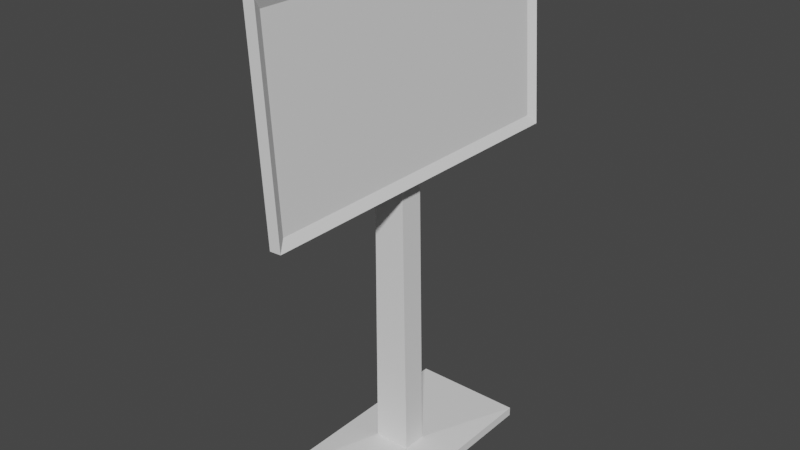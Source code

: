# Source: tv.blend  (saved by Blender 3.4.6; exported with 4.5.12 LTS)
import bpy
from mathutils import Matrix  # noqa: F401  (used for matrix-valued properties, if any)

bpy.ops.wm.read_factory_settings(use_empty=True)
scene = bpy.context.scene
scene.name = 'Scene'

# ---- collections
col_collection = bpy.data.collections.new('Collection'); scene.collection.children.link(col_collection)

# ---- world
world_world = bpy.data.worlds.new('World'); scene.world = world_world
world_world.use_nodes = True; world_world.node_tree.nodes.clear()
_N = world_world.node_tree.nodes; _L = world_world.node_tree.links
n0 = _N.new('ShaderNodeOutputWorld'); n0.name = 'World Output'; n0.location = (300, 300)
n1 = _N.new('ShaderNodeBackground'); n1.name = 'Background'; n1.location = (10, 300)
n1.inputs[0].default_value = (0.05088, 0.05088, 0.05088, 1.0)
_L.new(n1.outputs[0], n0.inputs[0])
n0.is_active_output = True
world_world.color = (0.05088, 0.05088, 0.05088)
world_world.use_sun_shadow = False
world_world.sun_shadow_jitter_overblur = 0.0

# ---- meshes
me_cube_001 = bpy.data.meshes.new('Cube.001')
me_cube_001.from_pydata([(-0.5, -1.0, -0.01933), (-0.5, -1.0, -0.1), (0.5, -1.0, -0.01933), (0.5, -1.0, -0.1), (-0.5, 0.0, -0.01933), (-0.5, 0.0, -0.1), (0.5, 0.0, -0.01933), (0.5, 0.0, -0.1), (-0.1655, -0.1092, 0.01285), (0.1655, -0.1092, 0.01285), (-0.1655, 0.0, 0.01285), (0.1655, 0.0, 0.01285), (-0.1655, -0.1092, 3.281), (0.09873, -0.1092, 3.279), (-0.1655, 0.0, 3.281), (0.09873, 0.0, 3.279), (-0.1655, -0.1092, 3.612), (0.0759, -0.1092, 3.642), (-0.1655, 0.0, 3.612), (0.0759, 0.0, 3.642), (0.1427, -1.563, 2.581), (0.1427, 0.0, 2.581), (0.03196, -1.563, 4.34), (0.03196, 0.0, 4.34), (0.2457, -1.563, 2.587), (0.2457, 0.0, 2.587), (0.135, -1.563, 4.347), (0.135, 0.0, 4.347), (0.1984, -1.485, 2.673), (0.1984, 0.0, 2.673), (0.09873, -1.485, 4.256), (0.09873, 0.0, 4.256), (-0.5, 1.0, -0.01933), (-0.5, 1.0, -0.1), (0.5, 1.0, -0.01933), (0.5, 1.0, -0.1), (-0.1655, 0.1092, 0.01285), (0.1655, 0.1092, 0.01285), (-0.1655, 0.1092, 3.281), (0.09873, 0.1092, 3.279), (-0.1655, 0.1092, 3.612), (0.0759, 0.1092, 3.642), (0.1427, 1.563, 2.581), (0.03196, 1.563, 4.34), (0.2457, 1.563, 2.587), (0.135, 1.563, 4.347), (0.1984, 1.485, 2.673), (0.09873, 1.485, 4.256)], [], [(6, 2, 3, 7), (2, 0, 1, 3), (2, 9, 8, 0), (7, 3, 1, 5), (0, 4, 5, 1), (9, 13, 12, 8), (0, 8, 10, 4), (6, 11, 9, 2), (13, 17, 16, 12), (11, 15, 13, 9), (8, 12, 14, 10), (18, 16, 17, 19), (17, 22, 23, 19), (12, 16, 18, 14), (20, 24, 26, 22), (15, 21, 20, 13), (13, 20, 22, 17), (26, 30, 31, 27), (21, 25, 24, 20), (22, 26, 27, 23), (29, 31, 30, 28), (24, 28, 30, 26), (25, 29, 28, 24), (6, 7, 35, 34), (34, 35, 33, 32), (34, 32, 36, 37), (7, 5, 33, 35), (32, 33, 5, 4), (37, 36, 38, 39), (32, 4, 10, 36), (6, 34, 37, 11), (39, 38, 40, 41), (11, 37, 39, 15), (36, 10, 14, 38), (18, 19, 41, 40), (41, 19, 23, 43), (38, 14, 18, 40), (42, 43, 45, 44), (15, 39, 42, 21), (39, 41, 43, 42), (45, 27, 31, 47), (21, 42, 44, 25), (43, 23, 27, 45), (29, 46, 47, 31), (44, 45, 47, 46), (25, 44, 46, 29)])
_uv = me_cube_001.uv_layers.new(name='UVMap')
_uv.uv.foreach_set('vector', [0.375, 0.625, 0.375, 0.75, 0.625, 0.75, 0.625, 0.625, 0.375, 0.75, 0.375, 1.0, 0.625, 1.0, 0.625, 0.75, 0.375, 0.75, 0.375, 0.75, 0.375, 1.0, 0.375, 1.0, 0.625, 0.625, 0.625, 0.75, 0.875, 0.75, 0.875, 0.625, 0.375, 0.0, 0.375, 0.125, 0.625, 0.125, 0.625, 0.0, 0.375, 0.75, 0.375, 0.75, 0.375, 1.0, 0.375, 1.0, 0.375, 0.0, 0.375, 0.0, 0.375, 0.125, 0.375, 0.125, 0.375, 0.625, 0.375, 0.625, 0.375, 0.75, 0.375, 0.75, 0.375, 0.75, 0.375, 0.75, 0.375, 1.0, 0.375, 1.0, 0.375, 0.625, 0.375, 0.625, 0.375, 0.75, 0.375, 0.75, 0.375, 0.0, 0.375, 0.0, 0.375, 0.125, 0.375, 0.125, 0.125, 0.625, 0.125, 0.75, 0.375, 0.75, 0.375, 0.625, 0.375, 0.75, 0.375, 0.75, 0.375, 0.625, 0.375, 0.625, 0.375, 0.0, 0.375, 0.0, 0.375, 0.125, 0.375, 0.125, 0.375, 0.75, 0.375, 0.75, 0.375, 0.75, 0.375, 0.75, 0.375, 0.625, 0.375, 0.625, 0.375, 0.75, 0.375, 0.75, 0.375, 0.75, 0.375, 0.75, 0.375, 0.75, 0.375, 0.75, 0.375, 0.75, 0.375, 0.75, 0.375, 0.625, 0.375, 0.625, 0.375, 0.625, 0.375, 0.625, 0.375, 0.75, 0.375, 0.75, 0.375, 0.75, 0.375, 0.75, 0.375, 0.625, 0.375, 0.625, 0.375, 0.625, 0.375, 0.625, 0.375, 0.75, 0.375, 0.75, 0.375, 0.75, 0.375, 0.75, 0.375, 0.75, 0.375, 0.75, 0.375, 0.625, 0.375, 0.625, 0.375, 0.75, 0.375, 0.75, 0.375, 0.625, 0.625, 0.625, 0.625, 0.75, 0.375, 0.75, 0.375, 0.75, 0.625, 0.75, 0.625, 1.0, 0.375, 1.0, 0.375, 0.75, 0.375, 1.0, 0.375, 1.0, 0.375, 0.75, 0.625, 0.625, 0.875, 0.625, 0.875, 0.75, 0.625, 0.75, 0.375, 0.0, 0.625, 0.0, 0.625, 0.125, 0.375, 0.125, 0.375, 0.75, 0.375, 1.0, 0.375, 1.0, 0.375, 0.75, 0.375, 0.0, 0.375, 0.125, 0.375, 0.125, 0.375, 0.0, 0.375, 0.625, 0.375, 0.75, 0.375, 0.75, 0.375, 0.625, 0.375, 0.75, 0.375, 1.0, 0.375, 1.0, 0.375, 0.75, 0.375, 0.625, 0.375, 0.75, 0.375, 0.75, 0.375, 0.625, 0.375, 0.0, 0.375, 0.125, 0.375, 0.125, 0.375, 0.0, 0.125, 0.625, 0.375, 0.625, 0.375, 0.75, 0.125, 0.75, 0.375, 0.75, 0.375, 0.625, 0.375, 0.625, 0.375, 0.75, 0.375, 0.0, 0.375, 0.125, 0.375, 0.125, 0.375, 0.0, 0.375, 0.75, 0.375, 0.75, 0.375, 0.75, 0.375, 0.75, 0.375, 0.625, 0.375, 0.75, 0.375, 0.75, 0.375, 0.625, 0.375, 0.75, 0.375, 0.75, 0.375, 0.75, 0.375, 0.75, 0.375, 0.75, 0.375, 0.625, 0.375, 0.625, 0.375, 0.75, 0.375, 0.625, 0.375, 0.75, 0.375, 0.75, 0.375, 0.625, 0.375, 0.75, 0.375, 0.625, 0.375, 0.625, 0.375, 0.75, 0.375, 0.625, 0.375, 0.75, 0.375, 0.75, 0.375, 0.625, 0.375, 0.75, 0.375, 0.75, 0.375, 0.75, 0.375, 0.75, 0.375, 0.625, 0.375, 0.75, 0.375, 0.75, 0.375, 0.625])
me_cube_001.update()

# ---- objects
ob_cube = bpy.data.objects.new('Cube', me_cube_001)

# ---- transforms, parenting, visibility, modifiers, constraints
ob_cube.location = (0.0, 0.0, 0.0)
ob_cube.scale = (0.7, 0.7, 0.7)

# ---- collection membership
col_collection.objects.link(ob_cube)

# ---- scene / render settings (as saved in the file)
scene.frame_start = 1; scene.frame_end = 250; scene.frame_set(1)
scene.render.engine = 'BLENDER_EEVEE_NEXT'
scene.cycles.sampling_pattern = 'TABULATED_SOBOL'
scene.cycles.use_light_tree = False
scene.view_settings.view_transform = 'Filmic'
bpy.context.view_layer.update()

# ---- added for rendering (the .blend has no active camera and no usable light): camera, sun
cam_auto = bpy.data.cameras.new('AutoCamera')
cam_auto.lens = 50.0
cam_auto.sensor_width = 36.0
cam_auto.clip_end = 1000.0
ob_auto_camera = bpy.data.objects.new('AutoCamera', cam_auto)
scene.collection.objects.link(ob_auto_camera)
ob_auto_camera.location = (3.57928, -4.29514, 4.34984)
ob_auto_camera.rotation_euler = (1.09748, -7.21219e-08, 0.694738)
scene.camera = ob_auto_camera
light_auto_sun = bpy.data.lights.new('AutoSun', 'SUN')
light_auto_sun.energy = 3.0
light_auto_sun.angle = 0.0523599
ob_auto_sun = bpy.data.objects.new('AutoSun', light_auto_sun)
scene.collection.objects.link(ob_auto_sun)
ob_auto_sun.rotation_euler = (0.872665, 0.174533, 0.523599)
bpy.context.view_layer.update()
